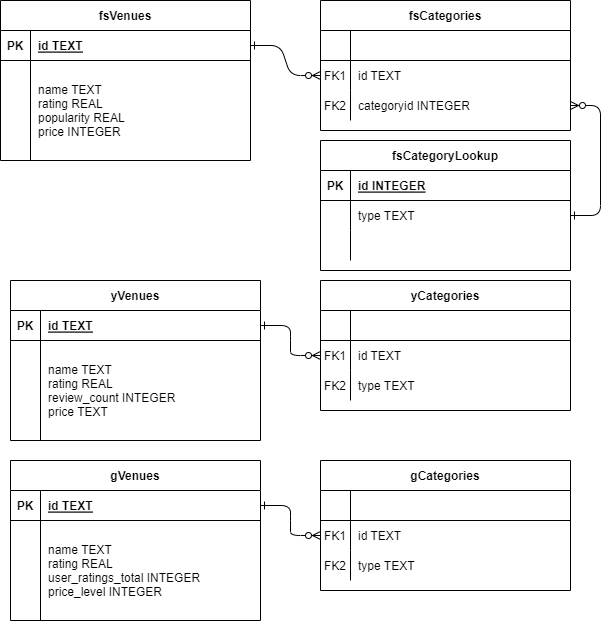

The diagram above was exported from draw.io. Its source (the exported page's mxGraphModel, read from the mxfile embedded in the PNG):
<mxGraphModel dx="1422" dy="832" grid="1" gridSize="10" guides="1" tooltips="1" connect="1" arrows="1" fold="1" page="1" pageScale="1" pageWidth="850" pageHeight="1100" math="0" shadow="0" extFonts="Permanent Marker^https://fonts.googleapis.com/css?family=Permanent+Marker">
  <root>
    <mxCell id="0" />
    <mxCell id="1" parent="0" />
    <mxCell id="C-vyLk0tnHw3VtMMgP7b-1" value="" style="edgeStyle=entityRelationEdgeStyle;endArrow=ERzeroToMany;startArrow=ERone;endFill=1;startFill=0;" parent="1" source="C-vyLk0tnHw3VtMMgP7b-24" target="C-vyLk0tnHw3VtMMgP7b-6" edge="1">
      <mxGeometry width="100" height="100" relative="1" as="geometry">
        <mxPoint x="270" y="630" as="sourcePoint" />
        <mxPoint x="370" y="530" as="targetPoint" />
      </mxGeometry>
    </mxCell>
    <mxCell id="C-vyLk0tnHw3VtMMgP7b-2" value="fsCategories" style="shape=table;startSize=30;container=1;collapsible=1;childLayout=tableLayout;fixedRows=1;rowLines=0;fontStyle=1;align=center;resizeLast=1;" parent="1" vertex="1">
      <mxGeometry x="320" width="250" height="130" as="geometry" />
    </mxCell>
    <mxCell id="C-vyLk0tnHw3VtMMgP7b-3" value="" style="shape=partialRectangle;collapsible=0;dropTarget=0;pointerEvents=0;fillColor=none;points=[[0,0.5],[1,0.5]];portConstraint=eastwest;top=0;left=0;right=0;bottom=1;" parent="C-vyLk0tnHw3VtMMgP7b-2" vertex="1">
      <mxGeometry y="30" width="250" height="30" as="geometry" />
    </mxCell>
    <mxCell id="C-vyLk0tnHw3VtMMgP7b-4" value="" style="shape=partialRectangle;overflow=hidden;connectable=0;fillColor=none;top=0;left=0;bottom=0;right=0;fontStyle=1;" parent="C-vyLk0tnHw3VtMMgP7b-3" vertex="1">
      <mxGeometry width="30" height="30" as="geometry">
        <mxRectangle width="30" height="30" as="alternateBounds" />
      </mxGeometry>
    </mxCell>
    <mxCell id="C-vyLk0tnHw3VtMMgP7b-5" value="" style="shape=partialRectangle;overflow=hidden;connectable=0;fillColor=none;top=0;left=0;bottom=0;right=0;align=left;spacingLeft=6;fontStyle=5;" parent="C-vyLk0tnHw3VtMMgP7b-3" vertex="1">
      <mxGeometry x="30" width="220" height="30" as="geometry">
        <mxRectangle width="220" height="30" as="alternateBounds" />
      </mxGeometry>
    </mxCell>
    <mxCell id="C-vyLk0tnHw3VtMMgP7b-6" value="" style="shape=partialRectangle;collapsible=0;dropTarget=0;pointerEvents=0;fillColor=none;points=[[0,0.5],[1,0.5]];portConstraint=eastwest;top=0;left=0;right=0;bottom=0;" parent="C-vyLk0tnHw3VtMMgP7b-2" vertex="1">
      <mxGeometry y="60" width="250" height="30" as="geometry" />
    </mxCell>
    <mxCell id="C-vyLk0tnHw3VtMMgP7b-7" value="FK1" style="shape=partialRectangle;overflow=hidden;connectable=0;fillColor=none;top=0;left=0;bottom=0;right=0;" parent="C-vyLk0tnHw3VtMMgP7b-6" vertex="1">
      <mxGeometry width="30" height="30" as="geometry">
        <mxRectangle width="30" height="30" as="alternateBounds" />
      </mxGeometry>
    </mxCell>
    <mxCell id="C-vyLk0tnHw3VtMMgP7b-8" value="id TEXT" style="shape=partialRectangle;overflow=hidden;connectable=0;fillColor=none;top=0;left=0;bottom=0;right=0;align=left;spacingLeft=6;" parent="C-vyLk0tnHw3VtMMgP7b-6" vertex="1">
      <mxGeometry x="30" width="220" height="30" as="geometry">
        <mxRectangle width="220" height="30" as="alternateBounds" />
      </mxGeometry>
    </mxCell>
    <mxCell id="C-vyLk0tnHw3VtMMgP7b-9" value="" style="shape=partialRectangle;collapsible=0;dropTarget=0;pointerEvents=0;fillColor=none;points=[[0,0.5],[1,0.5]];portConstraint=eastwest;top=0;left=0;right=0;bottom=0;" parent="C-vyLk0tnHw3VtMMgP7b-2" vertex="1">
      <mxGeometry y="90" width="250" height="30" as="geometry" />
    </mxCell>
    <mxCell id="C-vyLk0tnHw3VtMMgP7b-10" value="FK2" style="shape=partialRectangle;overflow=hidden;connectable=0;fillColor=none;top=0;left=0;bottom=0;right=0;" parent="C-vyLk0tnHw3VtMMgP7b-9" vertex="1">
      <mxGeometry width="30" height="30" as="geometry">
        <mxRectangle width="30" height="30" as="alternateBounds" />
      </mxGeometry>
    </mxCell>
    <mxCell id="C-vyLk0tnHw3VtMMgP7b-11" value="categoryid INTEGER" style="shape=partialRectangle;overflow=hidden;connectable=0;fillColor=none;top=0;left=0;bottom=0;right=0;align=left;spacingLeft=6;" parent="C-vyLk0tnHw3VtMMgP7b-9" vertex="1">
      <mxGeometry x="30" width="220" height="30" as="geometry">
        <mxRectangle width="220" height="30" as="alternateBounds" />
      </mxGeometry>
    </mxCell>
    <mxCell id="C-vyLk0tnHw3VtMMgP7b-13" value="fsCategoryLookup" style="shape=table;startSize=30;container=1;collapsible=1;childLayout=tableLayout;fixedRows=1;rowLines=0;fontStyle=1;align=center;resizeLast=1;" parent="1" vertex="1">
      <mxGeometry x="320" y="140" width="250" height="130" as="geometry" />
    </mxCell>
    <mxCell id="C-vyLk0tnHw3VtMMgP7b-14" value="" style="shape=partialRectangle;collapsible=0;dropTarget=0;pointerEvents=0;fillColor=none;points=[[0,0.5],[1,0.5]];portConstraint=eastwest;top=0;left=0;right=0;bottom=1;" parent="C-vyLk0tnHw3VtMMgP7b-13" vertex="1">
      <mxGeometry y="30" width="250" height="30" as="geometry" />
    </mxCell>
    <mxCell id="C-vyLk0tnHw3VtMMgP7b-15" value="PK" style="shape=partialRectangle;overflow=hidden;connectable=0;fillColor=none;top=0;left=0;bottom=0;right=0;fontStyle=1;" parent="C-vyLk0tnHw3VtMMgP7b-14" vertex="1">
      <mxGeometry width="30" height="30" as="geometry">
        <mxRectangle width="30" height="30" as="alternateBounds" />
      </mxGeometry>
    </mxCell>
    <mxCell id="C-vyLk0tnHw3VtMMgP7b-16" value="id INTEGER" style="shape=partialRectangle;overflow=hidden;connectable=0;fillColor=none;top=0;left=0;bottom=0;right=0;align=left;spacingLeft=6;fontStyle=5;" parent="C-vyLk0tnHw3VtMMgP7b-14" vertex="1">
      <mxGeometry x="30" width="220" height="30" as="geometry">
        <mxRectangle width="220" height="30" as="alternateBounds" />
      </mxGeometry>
    </mxCell>
    <mxCell id="C-vyLk0tnHw3VtMMgP7b-17" value="" style="shape=partialRectangle;collapsible=0;dropTarget=0;pointerEvents=0;fillColor=none;points=[[0,0.5],[1,0.5]];portConstraint=eastwest;top=0;left=0;right=0;bottom=0;" parent="C-vyLk0tnHw3VtMMgP7b-13" vertex="1">
      <mxGeometry y="60" width="250" height="30" as="geometry" />
    </mxCell>
    <mxCell id="C-vyLk0tnHw3VtMMgP7b-18" value="" style="shape=partialRectangle;overflow=hidden;connectable=0;fillColor=none;top=0;left=0;bottom=0;right=0;" parent="C-vyLk0tnHw3VtMMgP7b-17" vertex="1">
      <mxGeometry width="30" height="30" as="geometry">
        <mxRectangle width="30" height="30" as="alternateBounds" />
      </mxGeometry>
    </mxCell>
    <mxCell id="C-vyLk0tnHw3VtMMgP7b-19" value="type TEXT" style="shape=partialRectangle;overflow=hidden;connectable=0;fillColor=none;top=0;left=0;bottom=0;right=0;align=left;spacingLeft=6;" parent="C-vyLk0tnHw3VtMMgP7b-17" vertex="1">
      <mxGeometry x="30" width="220" height="30" as="geometry">
        <mxRectangle width="220" height="30" as="alternateBounds" />
      </mxGeometry>
    </mxCell>
    <mxCell id="C-vyLk0tnHw3VtMMgP7b-20" value="" style="shape=partialRectangle;collapsible=0;dropTarget=0;pointerEvents=0;fillColor=none;points=[[0,0.5],[1,0.5]];portConstraint=eastwest;top=0;left=0;right=0;bottom=0;" parent="C-vyLk0tnHw3VtMMgP7b-13" vertex="1">
      <mxGeometry y="90" width="250" height="30" as="geometry" />
    </mxCell>
    <mxCell id="C-vyLk0tnHw3VtMMgP7b-21" value="" style="shape=partialRectangle;overflow=hidden;connectable=0;fillColor=none;top=0;left=0;bottom=0;right=0;" parent="C-vyLk0tnHw3VtMMgP7b-20" vertex="1">
      <mxGeometry width="30" height="30" as="geometry">
        <mxRectangle width="30" height="30" as="alternateBounds" />
      </mxGeometry>
    </mxCell>
    <mxCell id="C-vyLk0tnHw3VtMMgP7b-22" value="" style="shape=partialRectangle;overflow=hidden;connectable=0;fillColor=none;top=0;left=0;bottom=0;right=0;align=left;spacingLeft=6;" parent="C-vyLk0tnHw3VtMMgP7b-20" vertex="1">
      <mxGeometry x="30" width="220" height="30" as="geometry">
        <mxRectangle width="220" height="30" as="alternateBounds" />
      </mxGeometry>
    </mxCell>
    <mxCell id="C-vyLk0tnHw3VtMMgP7b-23" value="fsVenues" style="shape=table;startSize=30;container=1;collapsible=1;childLayout=tableLayout;fixedRows=1;rowLines=0;fontStyle=1;align=center;resizeLast=1;" parent="1" vertex="1">
      <mxGeometry width="250" height="160" as="geometry" />
    </mxCell>
    <mxCell id="C-vyLk0tnHw3VtMMgP7b-24" value="" style="shape=partialRectangle;collapsible=0;dropTarget=0;pointerEvents=0;fillColor=none;points=[[0,0.5],[1,0.5]];portConstraint=eastwest;top=0;left=0;right=0;bottom=1;" parent="C-vyLk0tnHw3VtMMgP7b-23" vertex="1">
      <mxGeometry y="30" width="250" height="30" as="geometry" />
    </mxCell>
    <mxCell id="C-vyLk0tnHw3VtMMgP7b-25" value="PK" style="shape=partialRectangle;overflow=hidden;connectable=0;fillColor=none;top=0;left=0;bottom=0;right=0;fontStyle=1;" parent="C-vyLk0tnHw3VtMMgP7b-24" vertex="1">
      <mxGeometry width="30" height="30" as="geometry">
        <mxRectangle width="30" height="30" as="alternateBounds" />
      </mxGeometry>
    </mxCell>
    <mxCell id="C-vyLk0tnHw3VtMMgP7b-26" value="id TEXT" style="shape=partialRectangle;overflow=hidden;connectable=0;fillColor=none;top=0;left=0;bottom=0;right=0;align=left;spacingLeft=6;fontStyle=5;" parent="C-vyLk0tnHw3VtMMgP7b-24" vertex="1">
      <mxGeometry x="30" width="220" height="30" as="geometry">
        <mxRectangle width="220" height="30" as="alternateBounds" />
      </mxGeometry>
    </mxCell>
    <mxCell id="C-vyLk0tnHw3VtMMgP7b-27" value="" style="shape=partialRectangle;collapsible=0;dropTarget=0;pointerEvents=0;fillColor=none;points=[[0,0.5],[1,0.5]];portConstraint=eastwest;top=0;left=0;right=0;bottom=0;" parent="C-vyLk0tnHw3VtMMgP7b-23" vertex="1">
      <mxGeometry y="60" width="250" height="100" as="geometry" />
    </mxCell>
    <mxCell id="C-vyLk0tnHw3VtMMgP7b-28" value="" style="shape=partialRectangle;overflow=hidden;connectable=0;fillColor=none;top=0;left=0;bottom=0;right=0;" parent="C-vyLk0tnHw3VtMMgP7b-27" vertex="1">
      <mxGeometry width="30" height="100" as="geometry">
        <mxRectangle width="30" height="100" as="alternateBounds" />
      </mxGeometry>
    </mxCell>
    <mxCell id="C-vyLk0tnHw3VtMMgP7b-29" value="name TEXT&#10;rating REAL&#10;popularity REAL&#10;price INTEGER" style="shape=partialRectangle;overflow=hidden;connectable=0;fillColor=none;top=0;left=0;bottom=0;right=0;align=left;spacingLeft=6;" parent="C-vyLk0tnHw3VtMMgP7b-27" vertex="1">
      <mxGeometry x="30" width="220" height="100" as="geometry">
        <mxRectangle width="220" height="100" as="alternateBounds" />
      </mxGeometry>
    </mxCell>
    <mxCell id="wFUduCK0NsFfJK7pSrED-3" value="" style="edgeStyle=entityRelationEdgeStyle;endArrow=ERzeroToMany;startArrow=ERone;endFill=1;startFill=0;entryX=1;entryY=0.5;entryDx=0;entryDy=0;exitX=1;exitY=0.5;exitDx=0;exitDy=0;" edge="1" parent="1" source="C-vyLk0tnHw3VtMMgP7b-17" target="C-vyLk0tnHw3VtMMgP7b-9">
      <mxGeometry width="100" height="100" relative="1" as="geometry">
        <mxPoint x="340" y="160" as="sourcePoint" />
        <mxPoint x="350" y="270" as="targetPoint" />
      </mxGeometry>
    </mxCell>
    <mxCell id="wFUduCK0NsFfJK7pSrED-4" value="" style="edgeStyle=entityRelationEdgeStyle;endArrow=ERzeroToMany;startArrow=ERone;endFill=1;startFill=0;" edge="1" parent="1" source="wFUduCK0NsFfJK7pSrED-16" target="wFUduCK0NsFfJK7pSrED-9">
      <mxGeometry width="100" height="100" relative="1" as="geometry">
        <mxPoint x="270" y="970" as="sourcePoint" />
        <mxPoint x="370" y="870" as="targetPoint" />
      </mxGeometry>
    </mxCell>
    <mxCell id="wFUduCK0NsFfJK7pSrED-5" value="yCategories" style="shape=table;startSize=30;container=1;collapsible=1;childLayout=tableLayout;fixedRows=1;rowLines=0;fontStyle=1;align=center;resizeLast=1;" vertex="1" parent="1">
      <mxGeometry x="320" y="280" width="250" height="130" as="geometry" />
    </mxCell>
    <mxCell id="wFUduCK0NsFfJK7pSrED-6" value="" style="shape=partialRectangle;collapsible=0;dropTarget=0;pointerEvents=0;fillColor=none;points=[[0,0.5],[1,0.5]];portConstraint=eastwest;top=0;left=0;right=0;bottom=1;" vertex="1" parent="wFUduCK0NsFfJK7pSrED-5">
      <mxGeometry y="30" width="250" height="30" as="geometry" />
    </mxCell>
    <mxCell id="wFUduCK0NsFfJK7pSrED-7" value="" style="shape=partialRectangle;overflow=hidden;connectable=0;fillColor=none;top=0;left=0;bottom=0;right=0;fontStyle=1;" vertex="1" parent="wFUduCK0NsFfJK7pSrED-6">
      <mxGeometry width="30" height="30" as="geometry">
        <mxRectangle width="30" height="30" as="alternateBounds" />
      </mxGeometry>
    </mxCell>
    <mxCell id="wFUduCK0NsFfJK7pSrED-8" value="" style="shape=partialRectangle;overflow=hidden;connectable=0;fillColor=none;top=0;left=0;bottom=0;right=0;align=left;spacingLeft=6;fontStyle=5;" vertex="1" parent="wFUduCK0NsFfJK7pSrED-6">
      <mxGeometry x="30" width="220" height="30" as="geometry">
        <mxRectangle width="220" height="30" as="alternateBounds" />
      </mxGeometry>
    </mxCell>
    <mxCell id="wFUduCK0NsFfJK7pSrED-9" value="" style="shape=partialRectangle;collapsible=0;dropTarget=0;pointerEvents=0;fillColor=none;points=[[0,0.5],[1,0.5]];portConstraint=eastwest;top=0;left=0;right=0;bottom=0;" vertex="1" parent="wFUduCK0NsFfJK7pSrED-5">
      <mxGeometry y="60" width="250" height="30" as="geometry" />
    </mxCell>
    <mxCell id="wFUduCK0NsFfJK7pSrED-10" value="FK1" style="shape=partialRectangle;overflow=hidden;connectable=0;fillColor=none;top=0;left=0;bottom=0;right=0;" vertex="1" parent="wFUduCK0NsFfJK7pSrED-9">
      <mxGeometry width="30" height="30" as="geometry">
        <mxRectangle width="30" height="30" as="alternateBounds" />
      </mxGeometry>
    </mxCell>
    <mxCell id="wFUduCK0NsFfJK7pSrED-11" value="id TEXT" style="shape=partialRectangle;overflow=hidden;connectable=0;fillColor=none;top=0;left=0;bottom=0;right=0;align=left;spacingLeft=6;" vertex="1" parent="wFUduCK0NsFfJK7pSrED-9">
      <mxGeometry x="30" width="220" height="30" as="geometry">
        <mxRectangle width="220" height="30" as="alternateBounds" />
      </mxGeometry>
    </mxCell>
    <mxCell id="wFUduCK0NsFfJK7pSrED-12" value="" style="shape=partialRectangle;collapsible=0;dropTarget=0;pointerEvents=0;fillColor=none;points=[[0,0.5],[1,0.5]];portConstraint=eastwest;top=0;left=0;right=0;bottom=0;" vertex="1" parent="wFUduCK0NsFfJK7pSrED-5">
      <mxGeometry y="90" width="250" height="30" as="geometry" />
    </mxCell>
    <mxCell id="wFUduCK0NsFfJK7pSrED-13" value="FK2" style="shape=partialRectangle;overflow=hidden;connectable=0;fillColor=none;top=0;left=0;bottom=0;right=0;" vertex="1" parent="wFUduCK0NsFfJK7pSrED-12">
      <mxGeometry width="30" height="30" as="geometry">
        <mxRectangle width="30" height="30" as="alternateBounds" />
      </mxGeometry>
    </mxCell>
    <mxCell id="wFUduCK0NsFfJK7pSrED-14" value="type TEXT" style="shape=partialRectangle;overflow=hidden;connectable=0;fillColor=none;top=0;left=0;bottom=0;right=0;align=left;spacingLeft=6;" vertex="1" parent="wFUduCK0NsFfJK7pSrED-12">
      <mxGeometry x="30" width="220" height="30" as="geometry">
        <mxRectangle width="220" height="30" as="alternateBounds" />
      </mxGeometry>
    </mxCell>
    <mxCell id="wFUduCK0NsFfJK7pSrED-15" value="yVenues" style="shape=table;startSize=30;container=1;collapsible=1;childLayout=tableLayout;fixedRows=1;rowLines=0;fontStyle=1;align=center;resizeLast=1;" vertex="1" parent="1">
      <mxGeometry x="10" y="280" width="250" height="160" as="geometry" />
    </mxCell>
    <mxCell id="wFUduCK0NsFfJK7pSrED-16" value="" style="shape=partialRectangle;collapsible=0;dropTarget=0;pointerEvents=0;fillColor=none;points=[[0,0.5],[1,0.5]];portConstraint=eastwest;top=0;left=0;right=0;bottom=1;" vertex="1" parent="wFUduCK0NsFfJK7pSrED-15">
      <mxGeometry y="30" width="250" height="30" as="geometry" />
    </mxCell>
    <mxCell id="wFUduCK0NsFfJK7pSrED-17" value="PK" style="shape=partialRectangle;overflow=hidden;connectable=0;fillColor=none;top=0;left=0;bottom=0;right=0;fontStyle=1;" vertex="1" parent="wFUduCK0NsFfJK7pSrED-16">
      <mxGeometry width="30" height="30" as="geometry">
        <mxRectangle width="30" height="30" as="alternateBounds" />
      </mxGeometry>
    </mxCell>
    <mxCell id="wFUduCK0NsFfJK7pSrED-18" value="id TEXT" style="shape=partialRectangle;overflow=hidden;connectable=0;fillColor=none;top=0;left=0;bottom=0;right=0;align=left;spacingLeft=6;fontStyle=5;" vertex="1" parent="wFUduCK0NsFfJK7pSrED-16">
      <mxGeometry x="30" width="220" height="30" as="geometry">
        <mxRectangle width="220" height="30" as="alternateBounds" />
      </mxGeometry>
    </mxCell>
    <mxCell id="wFUduCK0NsFfJK7pSrED-19" value="" style="shape=partialRectangle;collapsible=0;dropTarget=0;pointerEvents=0;fillColor=none;points=[[0,0.5],[1,0.5]];portConstraint=eastwest;top=0;left=0;right=0;bottom=0;" vertex="1" parent="wFUduCK0NsFfJK7pSrED-15">
      <mxGeometry y="60" width="250" height="100" as="geometry" />
    </mxCell>
    <mxCell id="wFUduCK0NsFfJK7pSrED-20" value="" style="shape=partialRectangle;overflow=hidden;connectable=0;fillColor=none;top=0;left=0;bottom=0;right=0;" vertex="1" parent="wFUduCK0NsFfJK7pSrED-19">
      <mxGeometry width="30" height="100" as="geometry">
        <mxRectangle width="30" height="100" as="alternateBounds" />
      </mxGeometry>
    </mxCell>
    <mxCell id="wFUduCK0NsFfJK7pSrED-21" value="name TEXT&#10;rating REAL&#10;review_count INTEGER&#10;price TEXT" style="shape=partialRectangle;overflow=hidden;connectable=0;fillColor=none;top=0;left=0;bottom=0;right=0;align=left;spacingLeft=6;" vertex="1" parent="wFUduCK0NsFfJK7pSrED-19">
      <mxGeometry x="30" width="220" height="100" as="geometry">
        <mxRectangle width="220" height="100" as="alternateBounds" />
      </mxGeometry>
    </mxCell>
    <mxCell id="wFUduCK0NsFfJK7pSrED-22" value="" style="edgeStyle=entityRelationEdgeStyle;endArrow=ERzeroToMany;startArrow=ERone;endFill=1;startFill=0;" edge="1" parent="1" source="wFUduCK0NsFfJK7pSrED-34" target="wFUduCK0NsFfJK7pSrED-27">
      <mxGeometry width="100" height="100" relative="1" as="geometry">
        <mxPoint x="270" y="1150" as="sourcePoint" />
        <mxPoint x="370" y="1050" as="targetPoint" />
      </mxGeometry>
    </mxCell>
    <mxCell id="wFUduCK0NsFfJK7pSrED-23" value="gCategories" style="shape=table;startSize=30;container=1;collapsible=1;childLayout=tableLayout;fixedRows=1;rowLines=0;fontStyle=1;align=center;resizeLast=1;" vertex="1" parent="1">
      <mxGeometry x="320" y="460" width="250" height="130" as="geometry" />
    </mxCell>
    <mxCell id="wFUduCK0NsFfJK7pSrED-24" value="" style="shape=partialRectangle;collapsible=0;dropTarget=0;pointerEvents=0;fillColor=none;points=[[0,0.5],[1,0.5]];portConstraint=eastwest;top=0;left=0;right=0;bottom=1;" vertex="1" parent="wFUduCK0NsFfJK7pSrED-23">
      <mxGeometry y="30" width="250" height="30" as="geometry" />
    </mxCell>
    <mxCell id="wFUduCK0NsFfJK7pSrED-25" value="" style="shape=partialRectangle;overflow=hidden;connectable=0;fillColor=none;top=0;left=0;bottom=0;right=0;fontStyle=1;" vertex="1" parent="wFUduCK0NsFfJK7pSrED-24">
      <mxGeometry width="30" height="30" as="geometry">
        <mxRectangle width="30" height="30" as="alternateBounds" />
      </mxGeometry>
    </mxCell>
    <mxCell id="wFUduCK0NsFfJK7pSrED-26" value="" style="shape=partialRectangle;overflow=hidden;connectable=0;fillColor=none;top=0;left=0;bottom=0;right=0;align=left;spacingLeft=6;fontStyle=5;" vertex="1" parent="wFUduCK0NsFfJK7pSrED-24">
      <mxGeometry x="30" width="220" height="30" as="geometry">
        <mxRectangle width="220" height="30" as="alternateBounds" />
      </mxGeometry>
    </mxCell>
    <mxCell id="wFUduCK0NsFfJK7pSrED-27" value="" style="shape=partialRectangle;collapsible=0;dropTarget=0;pointerEvents=0;fillColor=none;points=[[0,0.5],[1,0.5]];portConstraint=eastwest;top=0;left=0;right=0;bottom=0;" vertex="1" parent="wFUduCK0NsFfJK7pSrED-23">
      <mxGeometry y="60" width="250" height="30" as="geometry" />
    </mxCell>
    <mxCell id="wFUduCK0NsFfJK7pSrED-28" value="FK1" style="shape=partialRectangle;overflow=hidden;connectable=0;fillColor=none;top=0;left=0;bottom=0;right=0;" vertex="1" parent="wFUduCK0NsFfJK7pSrED-27">
      <mxGeometry width="30" height="30" as="geometry">
        <mxRectangle width="30" height="30" as="alternateBounds" />
      </mxGeometry>
    </mxCell>
    <mxCell id="wFUduCK0NsFfJK7pSrED-29" value="id TEXT" style="shape=partialRectangle;overflow=hidden;connectable=0;fillColor=none;top=0;left=0;bottom=0;right=0;align=left;spacingLeft=6;" vertex="1" parent="wFUduCK0NsFfJK7pSrED-27">
      <mxGeometry x="30" width="220" height="30" as="geometry">
        <mxRectangle width="220" height="30" as="alternateBounds" />
      </mxGeometry>
    </mxCell>
    <mxCell id="wFUduCK0NsFfJK7pSrED-30" value="" style="shape=partialRectangle;collapsible=0;dropTarget=0;pointerEvents=0;fillColor=none;points=[[0,0.5],[1,0.5]];portConstraint=eastwest;top=0;left=0;right=0;bottom=0;" vertex="1" parent="wFUduCK0NsFfJK7pSrED-23">
      <mxGeometry y="90" width="250" height="30" as="geometry" />
    </mxCell>
    <mxCell id="wFUduCK0NsFfJK7pSrED-31" value="FK2" style="shape=partialRectangle;overflow=hidden;connectable=0;fillColor=none;top=0;left=0;bottom=0;right=0;" vertex="1" parent="wFUduCK0NsFfJK7pSrED-30">
      <mxGeometry width="30" height="30" as="geometry">
        <mxRectangle width="30" height="30" as="alternateBounds" />
      </mxGeometry>
    </mxCell>
    <mxCell id="wFUduCK0NsFfJK7pSrED-32" value="type TEXT" style="shape=partialRectangle;overflow=hidden;connectable=0;fillColor=none;top=0;left=0;bottom=0;right=0;align=left;spacingLeft=6;" vertex="1" parent="wFUduCK0NsFfJK7pSrED-30">
      <mxGeometry x="30" width="220" height="30" as="geometry">
        <mxRectangle width="220" height="30" as="alternateBounds" />
      </mxGeometry>
    </mxCell>
    <mxCell id="wFUduCK0NsFfJK7pSrED-33" value="gVenues" style="shape=table;startSize=30;container=1;collapsible=1;childLayout=tableLayout;fixedRows=1;rowLines=0;fontStyle=1;align=center;resizeLast=1;" vertex="1" parent="1">
      <mxGeometry x="10" y="460" width="250" height="160" as="geometry" />
    </mxCell>
    <mxCell id="wFUduCK0NsFfJK7pSrED-34" value="" style="shape=partialRectangle;collapsible=0;dropTarget=0;pointerEvents=0;fillColor=none;points=[[0,0.5],[1,0.5]];portConstraint=eastwest;top=0;left=0;right=0;bottom=1;" vertex="1" parent="wFUduCK0NsFfJK7pSrED-33">
      <mxGeometry y="30" width="250" height="30" as="geometry" />
    </mxCell>
    <mxCell id="wFUduCK0NsFfJK7pSrED-35" value="PK" style="shape=partialRectangle;overflow=hidden;connectable=0;fillColor=none;top=0;left=0;bottom=0;right=0;fontStyle=1;" vertex="1" parent="wFUduCK0NsFfJK7pSrED-34">
      <mxGeometry width="30" height="30" as="geometry">
        <mxRectangle width="30" height="30" as="alternateBounds" />
      </mxGeometry>
    </mxCell>
    <mxCell id="wFUduCK0NsFfJK7pSrED-36" value="id TEXT" style="shape=partialRectangle;overflow=hidden;connectable=0;fillColor=none;top=0;left=0;bottom=0;right=0;align=left;spacingLeft=6;fontStyle=5;" vertex="1" parent="wFUduCK0NsFfJK7pSrED-34">
      <mxGeometry x="30" width="220" height="30" as="geometry">
        <mxRectangle width="220" height="30" as="alternateBounds" />
      </mxGeometry>
    </mxCell>
    <mxCell id="wFUduCK0NsFfJK7pSrED-37" value="" style="shape=partialRectangle;collapsible=0;dropTarget=0;pointerEvents=0;fillColor=none;points=[[0,0.5],[1,0.5]];portConstraint=eastwest;top=0;left=0;right=0;bottom=0;" vertex="1" parent="wFUduCK0NsFfJK7pSrED-33">
      <mxGeometry y="60" width="250" height="100" as="geometry" />
    </mxCell>
    <mxCell id="wFUduCK0NsFfJK7pSrED-38" value="" style="shape=partialRectangle;overflow=hidden;connectable=0;fillColor=none;top=0;left=0;bottom=0;right=0;" vertex="1" parent="wFUduCK0NsFfJK7pSrED-37">
      <mxGeometry width="30" height="100" as="geometry">
        <mxRectangle width="30" height="100" as="alternateBounds" />
      </mxGeometry>
    </mxCell>
    <mxCell id="wFUduCK0NsFfJK7pSrED-39" value="name TEXT&#10;rating REAL&#10;user_ratings_total INTEGER&#10;price_level INTEGER" style="shape=partialRectangle;overflow=hidden;connectable=0;fillColor=none;top=0;left=0;bottom=0;right=0;align=left;spacingLeft=6;" vertex="1" parent="wFUduCK0NsFfJK7pSrED-37">
      <mxGeometry x="30" width="220" height="100" as="geometry">
        <mxRectangle width="220" height="100" as="alternateBounds" />
      </mxGeometry>
    </mxCell>
  </root>
</mxGraphModel>